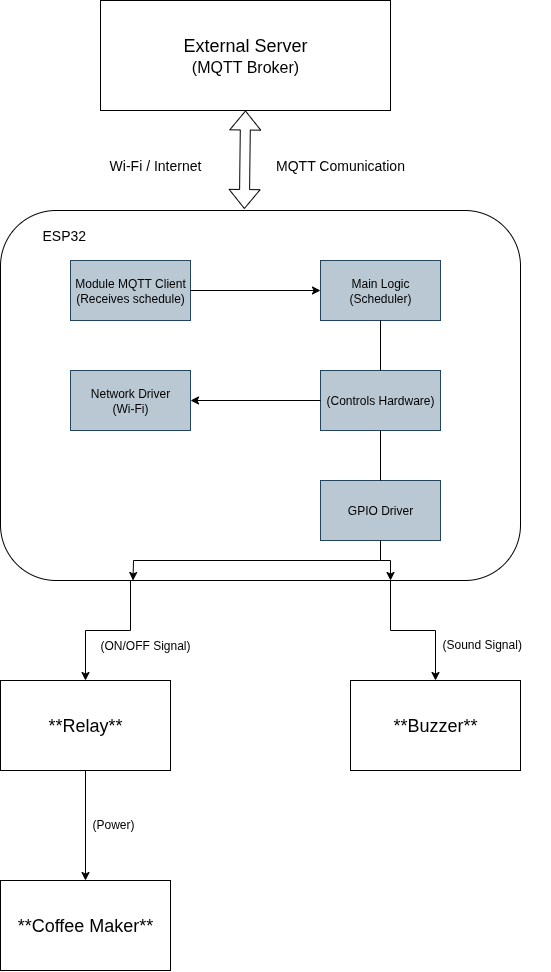

The diagram above was exported from draw.io. Its source (the exported page's mxGraphModel, read from the mxfile embedded in the PNG):
<mxGraphModel dx="619" dy="1204" grid="1" gridSize="10" guides="1" tooltips="1" connect="1" arrows="1" fold="1" page="1" pageScale="1" pageWidth="850" pageHeight="1100" math="0" shadow="0">
  <root>
    <mxCell id="0" />
    <mxCell id="1" parent="0" />
    <mxCell id="HWvrJuasO66b_kogW-X1-37" style="edgeStyle=orthogonalEdgeStyle;rounded=0;orthogonalLoop=1;jettySize=auto;html=1;exitX=0.25;exitY=1;exitDx=0;exitDy=0;entryX=0.5;entryY=0;entryDx=0;entryDy=0;" edge="1" parent="1" source="HWvrJuasO66b_kogW-X1-20" target="HWvrJuasO66b_kogW-X1-28">
      <mxGeometry relative="1" as="geometry" />
    </mxCell>
    <mxCell id="HWvrJuasO66b_kogW-X1-38" style="edgeStyle=orthogonalEdgeStyle;rounded=0;orthogonalLoop=1;jettySize=auto;html=1;exitX=0.75;exitY=1;exitDx=0;exitDy=0;" edge="1" parent="1" source="HWvrJuasO66b_kogW-X1-20" target="HWvrJuasO66b_kogW-X1-30">
      <mxGeometry relative="1" as="geometry" />
    </mxCell>
    <mxCell id="HWvrJuasO66b_kogW-X1-20" value="&lt;h1&gt;&lt;br&gt;&lt;/h1&gt;" style="rounded=1;whiteSpace=wrap;html=1;align=left;" vertex="1" parent="1">
      <mxGeometry x="180" y="230" width="520" height="370" as="geometry" />
    </mxCell>
    <mxCell id="HWvrJuasO66b_kogW-X1-21" value="Module MQTT Client (Receives schedule)" style="rounded=0;whiteSpace=wrap;html=1;fillColor=#bac8d3;strokeColor=#23445d;" vertex="1" parent="1">
      <mxGeometry x="250" y="280" width="120" height="60" as="geometry" />
    </mxCell>
    <mxCell id="HWvrJuasO66b_kogW-X1-22" value="Main Logic (Scheduler) " style="rounded=0;whiteSpace=wrap;html=1;fillColor=#bac8d3;strokeColor=#23445d;" vertex="1" parent="1">
      <mxGeometry x="500" y="280" width="120" height="60" as="geometry" />
    </mxCell>
    <mxCell id="HWvrJuasO66b_kogW-X1-23" value="(Controls Hardware)" style="rounded=0;whiteSpace=wrap;html=1;fillColor=#bac8d3;strokeColor=#23445d;" vertex="1" parent="1">
      <mxGeometry x="500" y="390" width="120" height="60" as="geometry" />
    </mxCell>
    <mxCell id="HWvrJuasO66b_kogW-X1-24" value="Network Driver&lt;div&gt;(Wi-Fi) &lt;/div&gt;" style="rounded=0;whiteSpace=wrap;html=1;fillColor=#bac8d3;strokeColor=#23445d;" vertex="1" parent="1">
      <mxGeometry x="250" y="390" width="120" height="60" as="geometry" />
    </mxCell>
    <mxCell id="HWvrJuasO66b_kogW-X1-25" value="GPIO Driver" style="rounded=0;whiteSpace=wrap;html=1;fillColor=#bac8d3;strokeColor=#23445d;" vertex="1" parent="1">
      <mxGeometry x="500" y="500" width="120" height="60" as="geometry" />
    </mxCell>
    <mxCell id="HWvrJuasO66b_kogW-X1-26" value="&lt;font style=&quot;font-size: 18px;&quot;&gt;External Server&lt;br&gt;&lt;/font&gt;&lt;div&gt;&lt;span style=&quot;background-color: transparent; color: light-dark(rgb(0, 0, 0), rgb(255, 255, 255));&quot;&gt;&lt;font size=&quot;3&quot;&gt;(MQTT Broker)&lt;/font&gt;&lt;/span&gt;&lt;/div&gt;" style="rounded=0;whiteSpace=wrap;html=1;" vertex="1" parent="1">
      <mxGeometry x="280" y="20" width="290" height="110" as="geometry" />
    </mxCell>
    <mxCell id="HWvrJuasO66b_kogW-X1-40" style="edgeStyle=orthogonalEdgeStyle;rounded=0;orthogonalLoop=1;jettySize=auto;html=1;exitX=0.5;exitY=1;exitDx=0;exitDy=0;entryX=0.5;entryY=0;entryDx=0;entryDy=0;" edge="1" parent="1" source="HWvrJuasO66b_kogW-X1-28" target="HWvrJuasO66b_kogW-X1-29">
      <mxGeometry relative="1" as="geometry" />
    </mxCell>
    <mxCell id="HWvrJuasO66b_kogW-X1-28" value="&lt;font style=&quot;font-size: 18px;&quot;&gt;**Relay**&lt;/font&gt;" style="rounded=0;whiteSpace=wrap;html=1;" vertex="1" parent="1">
      <mxGeometry x="180" y="700" width="170" height="90" as="geometry" />
    </mxCell>
    <mxCell id="HWvrJuasO66b_kogW-X1-29" value="&lt;font style=&quot;font-size: 18px;&quot;&gt;**Coffee Maker**&lt;/font&gt;" style="rounded=0;whiteSpace=wrap;html=1;" vertex="1" parent="1">
      <mxGeometry x="180" y="900" width="170" height="90" as="geometry" />
    </mxCell>
    <mxCell id="HWvrJuasO66b_kogW-X1-30" value="&lt;font style=&quot;font-size: 18px;&quot;&gt;**Buzzer**&lt;/font&gt;" style="rounded=0;whiteSpace=wrap;html=1;" vertex="1" parent="1">
      <mxGeometry x="530" y="700" width="170" height="90" as="geometry" />
    </mxCell>
    <mxCell id="HWvrJuasO66b_kogW-X1-31" value="" style="shape=flexArrow;endArrow=classic;startArrow=classic;html=1;rounded=0;entryX=0.5;entryY=1;entryDx=0;entryDy=0;exitX=0.469;exitY=-0.004;exitDx=0;exitDy=0;exitPerimeter=0;" edge="1" parent="1" source="HWvrJuasO66b_kogW-X1-20" target="HWvrJuasO66b_kogW-X1-26">
      <mxGeometry width="100" height="100" relative="1" as="geometry">
        <mxPoint x="380" y="600" as="sourcePoint" />
        <mxPoint x="480" y="500" as="targetPoint" />
      </mxGeometry>
    </mxCell>
    <mxCell id="HWvrJuasO66b_kogW-X1-32" value="&lt;font style=&quot;font-size: 14px;&quot;&gt;MQTT Comunication&lt;/font&gt;" style="text;html=1;align=center;verticalAlign=middle;whiteSpace=wrap;rounded=0;" vertex="1" parent="1">
      <mxGeometry x="440" y="170" width="160" height="30" as="geometry" />
    </mxCell>
    <mxCell id="HWvrJuasO66b_kogW-X1-33" value="&lt;font style=&quot;font-size: 14px;&quot;&gt;Wi-Fi / Internet&lt;/font&gt;" style="text;html=1;align=center;verticalAlign=middle;whiteSpace=wrap;rounded=0;" vertex="1" parent="1">
      <mxGeometry x="270" y="170" width="130" height="30" as="geometry" />
    </mxCell>
    <mxCell id="HWvrJuasO66b_kogW-X1-34" value="&lt;font style=&quot;font-size: 14px;&quot;&gt;ESP32&lt;/font&gt;" style="text;html=1;align=left;verticalAlign=middle;whiteSpace=wrap;rounded=0;" vertex="1" parent="1">
      <mxGeometry x="220" y="240" width="390" height="30" as="geometry" />
    </mxCell>
    <mxCell id="HWvrJuasO66b_kogW-X1-43" value="" style="endArrow=classic;html=1;rounded=0;entryX=1;entryY=0.5;entryDx=0;entryDy=0;exitX=0;exitY=0.5;exitDx=0;exitDy=0;" edge="1" parent="1" source="HWvrJuasO66b_kogW-X1-23" target="HWvrJuasO66b_kogW-X1-24">
      <mxGeometry width="50" height="50" relative="1" as="geometry">
        <mxPoint x="410" y="390" as="sourcePoint" />
        <mxPoint x="460" y="340" as="targetPoint" />
      </mxGeometry>
    </mxCell>
    <mxCell id="HWvrJuasO66b_kogW-X1-44" value="" style="endArrow=classic;html=1;rounded=0;entryX=0;entryY=0.5;entryDx=0;entryDy=0;exitX=1;exitY=0.5;exitDx=0;exitDy=0;" edge="1" parent="1" source="HWvrJuasO66b_kogW-X1-21" target="HWvrJuasO66b_kogW-X1-22">
      <mxGeometry width="50" height="50" relative="1" as="geometry">
        <mxPoint x="540" y="420" as="sourcePoint" />
        <mxPoint x="410" y="420" as="targetPoint" />
      </mxGeometry>
    </mxCell>
    <mxCell id="HWvrJuasO66b_kogW-X1-45" value="" style="endArrow=none;html=1;rounded=0;entryX=0.5;entryY=1;entryDx=0;entryDy=0;exitX=0.5;exitY=0;exitDx=0;exitDy=0;endFill=0;" edge="1" parent="1" source="HWvrJuasO66b_kogW-X1-23" target="HWvrJuasO66b_kogW-X1-22">
      <mxGeometry width="50" height="50" relative="1" as="geometry">
        <mxPoint x="410" y="390" as="sourcePoint" />
        <mxPoint x="460" y="340" as="targetPoint" />
      </mxGeometry>
    </mxCell>
    <mxCell id="HWvrJuasO66b_kogW-X1-46" value="" style="endArrow=none;html=1;rounded=0;endFill=0;entryX=0.5;entryY=1;entryDx=0;entryDy=0;exitX=0.5;exitY=0;exitDx=0;exitDy=0;" edge="1" parent="1" source="HWvrJuasO66b_kogW-X1-25" target="HWvrJuasO66b_kogW-X1-23">
      <mxGeometry width="50" height="50" relative="1" as="geometry">
        <mxPoint x="410" y="390" as="sourcePoint" />
        <mxPoint x="460" y="340" as="targetPoint" />
      </mxGeometry>
    </mxCell>
    <mxCell id="HWvrJuasO66b_kogW-X1-52" value="" style="endArrow=none;html=1;rounded=0;" edge="1" parent="1" target="HWvrJuasO66b_kogW-X1-20">
      <mxGeometry width="50" height="50" relative="1" as="geometry">
        <mxPoint x="310" y="600" as="sourcePoint" />
        <mxPoint x="360" y="550" as="targetPoint" />
      </mxGeometry>
    </mxCell>
    <mxCell id="HWvrJuasO66b_kogW-X1-54" style="edgeStyle=orthogonalEdgeStyle;rounded=0;orthogonalLoop=1;jettySize=auto;html=1;exitX=0.5;exitY=1;exitDx=0;exitDy=0;entryX=0.5;entryY=0;entryDx=0;entryDy=0;" edge="1" parent="1" source="HWvrJuasO66b_kogW-X1-25">
      <mxGeometry relative="1" as="geometry">
        <mxPoint x="357.5" y="500" as="sourcePoint" />
        <mxPoint x="312.5" y="600" as="targetPoint" />
      </mxGeometry>
    </mxCell>
    <mxCell id="HWvrJuasO66b_kogW-X1-55" style="edgeStyle=orthogonalEdgeStyle;rounded=0;orthogonalLoop=1;jettySize=auto;html=1;entryX=0.75;entryY=1;entryDx=0;entryDy=0;" edge="1" parent="1" target="HWvrJuasO66b_kogW-X1-20">
      <mxGeometry relative="1" as="geometry">
        <mxPoint x="560" y="580" as="sourcePoint" />
        <mxPoint x="550" y="630" as="targetPoint" />
      </mxGeometry>
    </mxCell>
    <mxCell id="HWvrJuasO66b_kogW-X1-56" value="(ON/OFF Signal)" style="text;html=1;align=center;verticalAlign=middle;whiteSpace=wrap;rounded=0;" vertex="1" parent="1">
      <mxGeometry x="270" y="650" width="110" height="30" as="geometry" />
    </mxCell>
    <mxCell id="HWvrJuasO66b_kogW-X1-57" value="(Sound Signal)" style="text;whiteSpace=wrap;html=1;" vertex="1" parent="1">
      <mxGeometry x="620" y="650" width="110" height="40" as="geometry" />
    </mxCell>
    <mxCell id="HWvrJuasO66b_kogW-X1-58" value="(Power)" style="text;whiteSpace=wrap;html=1;" vertex="1" parent="1">
      <mxGeometry x="270" y="830" width="80" height="40" as="geometry" />
    </mxCell>
  </root>
</mxGraphModel>